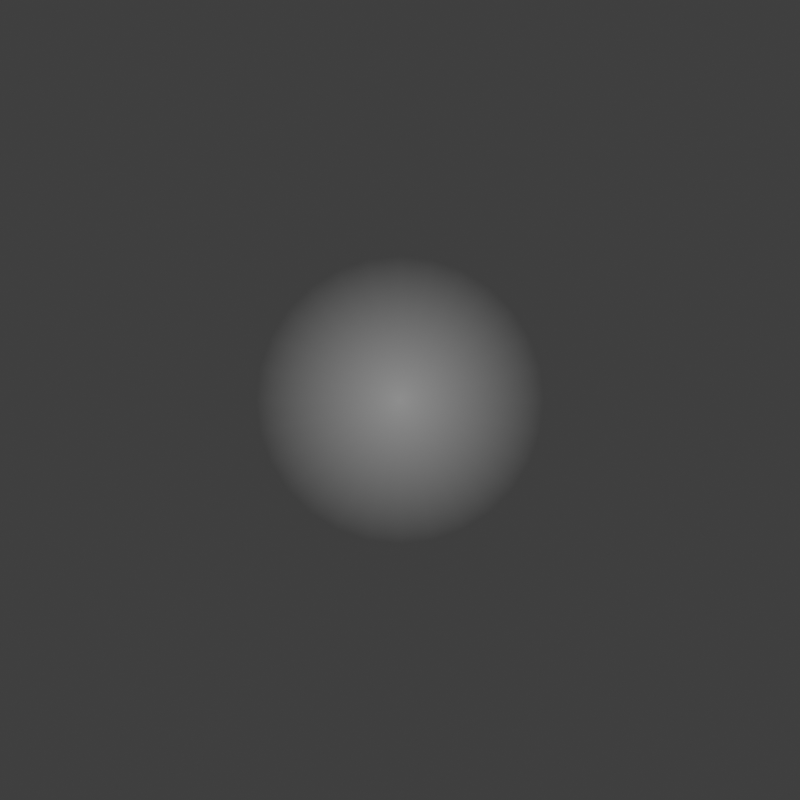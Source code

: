 # Source: hit_sparks.blend  (saved by Blender 5.3.31; exported with 4.5.12 LTS)
import bpy
from mathutils import Matrix  # noqa: F401  (used for matrix-valued properties, if any)

bpy.ops.wm.read_factory_settings(use_empty=True)
scene = bpy.context.scene
scene.name = 'Scene'

# ---- materials (node trees are filled in below, after node groups)
mat_fx24 = bpy.data.materials.new('fx24')

# ---- material node trees
mat_fx24.use_nodes = True; mat_fx24.node_tree.nodes.clear()
_N = mat_fx24.node_tree.nodes; _L = mat_fx24.node_tree.links
n0 = _N.new('ShaderNodeOutputMaterial'); n0.name = 'Material Output'; n0.location = (0, 0)
n1 = _N.new('ShaderNodeVertexColor'); n1.name = 'Color Attribute'; n1.location = (0, 0)
n1.layer_name = 'Col'
n2 = _N.new('ShaderNodeEmission'); n2.name = 'Emission'; n2.location = (0, 0)
n3 = _N.new('ShaderNodeBsdfTransparent'); n3.name = 'Transparent BSDF'; n3.location = (0, 0)
n4 = _N.new('ShaderNodeMixShader'); n4.name = 'Mix Shader'; n4.location = (0, 0)
_L.new(n1.outputs[0], n2.inputs[0])
_L.new(n1.outputs[1], n4.inputs[0])
_L.new(n3.outputs[0], n4.inputs[1])
_L.new(n2.outputs[0], n4.inputs[2])
_L.new(n4.outputs[0], n0.inputs[0])
n0.is_active_output = True

# ---- world
world_void = bpy.data.worlds.new('void'); scene.world = world_void
world_void.use_nodes = True; world_void.node_tree.nodes.clear()
_N = world_void.node_tree.nodes; _L = world_void.node_tree.links
n0 = _N.new('ShaderNodeBackground'); n0.name = 'Background'; n0.location = (-200, 100)
n0.inputs[0].default_value = (0.05, 0.05, 0.05, 1.0)
n1 = _N.new('ShaderNodeOutputWorld'); n1.name = 'World Output'; n1.location = (200, 100)
_L.new(n0.outputs[0], n1.inputs[0])
n1.is_active_output = True

# ---- cameras
cam_cam = bpy.data.cameras.new('cam')
cam_cam.type = 'ORTHO'
cam_cam.ortho_scale = 4.0

# ---- meshes
me_sew_glint_g06 = bpy.data.meshes.new('sew_glint_g06')
me_sew_glint_g06.from_pydata([(0.0, 0.0, 0.001), (0.7197, 0.0, 0.001), (0.7017, 0.1602, 0.001), (0.6484, 0.3123, 0.001), (0.5627, 0.4487, 0.001), (0.4487, 0.5627, 0.001), (0.3123, 0.6484, 0.001), (0.1602, 0.7017, 0.001), (4.407e-17, 0.7197, 0.001), (-0.1602, 0.7017, 0.001), (-0.3123, 0.6484, 0.001), (-0.4487, 0.5627, 0.001), (-0.5627, 0.4487, 0.001), (-0.6484, 0.3123, 0.001), (-0.7017, 0.1602, 0.001), (-0.7197, 8.814e-17, 0.001), (-0.7017, -0.1602, 0.001), (-0.6484, -0.3123, 0.001), (-0.5627, -0.4487, 0.001), (-0.4487, -0.5627, 0.001), (-0.3123, -0.6484, 0.001), (-0.1602, -0.7017, 0.001), (-1.322e-16, -0.7197, 0.001), (0.1602, -0.7017, 0.001), (0.3123, -0.6484, 0.001), (0.4487, -0.5627, 0.001), (0.5627, -0.4487, 0.001), (0.6484, -0.3123, 0.001), (0.7017, -0.1602, 0.001)], [], [(0, 1, 2), (0, 2, 3), (0, 3, 4), (0, 4, 5), (0, 5, 6), (0, 6, 7), (0, 7, 8), (0, 8, 9), (0, 9, 10), (0, 10, 11), (0, 11, 12), (0, 12, 13), (0, 13, 14), (0, 14, 15), (0, 15, 16), (0, 16, 17), (0, 17, 18), (0, 18, 19), (0, 19, 20), (0, 20, 21), (0, 21, 22), (0, 22, 23), (0, 23, 24), (0, 24, 25), (0, 25, 26), (0, 26, 27), (0, 27, 28), (0, 28, 1)])
_ca = me_sew_glint_g06.color_attributes.new('Col', 'FLOAT_COLOR', 'CORNER')
_ca.data.foreach_set('color', [1.0, 1.0, 1.0, 0.2325, 1.0, 1.0, 1.0, 0.0, 1.0, 1.0, 1.0, 0.0, 1.0, 1.0, 1.0, 0.2325, 1.0, 1.0, 1.0, 0.0, 1.0, 1.0, 1.0, 0.0, 1.0, 1.0, 1.0, 0.2325, 1.0, 1.0, 1.0, 0.0, 1.0, 1.0, 1.0, 0.0, 1.0, 1.0, 1.0, 0.2325, 1.0, 1.0, 1.0, 0.0, 1.0, 1.0, 1.0, 0.0, 1.0, 1.0, 1.0, 0.2325, 1.0, 1.0, 1.0, 0.0, 1.0, 1.0, 1.0, 0.0, 1.0, 1.0, 1.0, 0.2325, 1.0, 1.0, 1.0, 0.0, 1.0, 1.0, 1.0, 0.0, 1.0, 1.0, 1.0, 0.2325, 1.0, 1.0, 1.0, 0.0, 1.0, 1.0, 1.0, 0.0, 1.0, 1.0, 1.0, 0.2325, 1.0, 1.0, 1.0, 0.0, 1.0, 1.0, 1.0, 0.0, 1.0, 1.0, 1.0, 0.2325, 1.0, 1.0, 1.0, 0.0, 1.0, 1.0, 1.0, 0.0, 1.0, 1.0, 1.0, 0.2325, 1.0, 1.0, 1.0, 0.0, 1.0, 1.0, 1.0, 0.0, 1.0, 1.0, 1.0, 0.2325, 1.0, 1.0, 1.0, 0.0, 1.0, 1.0, 1.0, 0.0, 1.0, 1.0, 1.0, 0.2325, 1.0, 1.0, 1.0, 0.0, 1.0, 1.0, 1.0, 0.0, 1.0, 1.0, 1.0, 0.2325, 1.0, 1.0, 1.0, 0.0, 1.0, 1.0, 1.0, 0.0, 1.0, 1.0, 1.0, 0.2325, 1.0, 1.0, 1.0, 0.0, 1.0, 1.0, 1.0, 0.0, 1.0, 1.0, 1.0, 0.2325, 1.0, 1.0, 1.0, 0.0, 1.0, 1.0, 1.0, 0.0, 1.0, 1.0, 1.0, 0.2325, 1.0, 1.0, 1.0, 0.0, 1.0, 1.0, 1.0, 0.0, 1.0, 1.0, 1.0, 0.2325, 1.0, 1.0, 1.0, 0.0, 1.0, 1.0, 1.0, 0.0, 1.0, 1.0, 1.0, 0.2325, 1.0, 1.0, 1.0, 0.0, 1.0, 1.0, 1.0, 0.0, 1.0, 1.0, 1.0, 0.2325, 1.0, 1.0, 1.0, 0.0, 1.0, 1.0, 1.0, 0.0, 1.0, 1.0, 1.0, 0.2325, 1.0, 1.0, 1.0, 0.0, 1.0, 1.0, 1.0, 0.0, 1.0, 1.0, 1.0, 0.2325, 1.0, 1.0, 1.0, 0.0, 1.0, 1.0, 1.0, 0.0, 1.0, 1.0, 1.0, 0.2325, 1.0, 1.0, 1.0, 0.0, 1.0, 1.0, 1.0, 0.0, 1.0, 1.0, 1.0, 0.2325, 1.0, 1.0, 1.0, 0.0, 1.0, 1.0, 1.0, 0.0, 1.0, 1.0, 1.0, 0.2325, 1.0, 1.0, 1.0, 0.0, 1.0, 1.0, 1.0, 0.0, 1.0, 1.0, 1.0, 0.2325, 1.0, 1.0, 1.0, 0.0, 1.0, 1.0, 1.0, 0.0, 1.0, 1.0, 1.0, 0.2325, 1.0, 1.0, 1.0, 0.0, 1.0, 1.0, 1.0, 0.0, 1.0, 1.0, 1.0, 0.2325, 1.0, 1.0, 1.0, 0.0, 1.0, 1.0, 1.0, 0.0, 1.0, 1.0, 1.0, 0.2325, 1.0, 1.0, 1.0, 0.0, 1.0, 1.0, 1.0, 0.0])
me_sew_glint_g06.materials.append(mat_fx24)
me_sew_glint_g06.update()

# ---- objects
ob_cam = bpy.data.objects.new('cam', cam_cam)
ob_sew_glint_g06 = bpy.data.objects.new('sew_glint_g06', me_sew_glint_g06)

# ---- transforms, parenting, visibility, modifiers, constraints
ob_cam.location = (0.0, 0.0, 10.0)
ob_sew_glint_g06.location = (0.0, 0.0, 0.0)

# ---- collection membership
scene.collection.objects.link(ob_cam)
scene.collection.objects.link(ob_sew_glint_g06)

# ---- scene / render settings (as saved in the file)
scene.camera = ob_cam
scene.frame_start = 1; scene.frame_end = 250; scene.frame_set(1)
scene.render.engine = 'CYCLES'
scene.render.resolution_x = 96
scene.render.resolution_y = 96
scene.render.film_transparent = True
scene.render.bake_bias = 0.0
scene.render.bake_samples = 0
scene.render.compositor_device = 'GPU'
scene.cycles.use_denoising = False
scene.cycles.samples = 12
scene.cycles.max_bounces = 256
scene.cycles.transparent_max_bounces = 256
scene.eevee.use_volume_custom_range = False
scene.eevee.fast_gi_thickness_near = 0.1
scene.eevee.fast_gi_thickness_far = 0.0
scene.eevee.ray_tracing_options.screen_trace_thickness = 0.1
scene.view_settings.view_transform = 'Standard'
bpy.context.view_layer.update()
